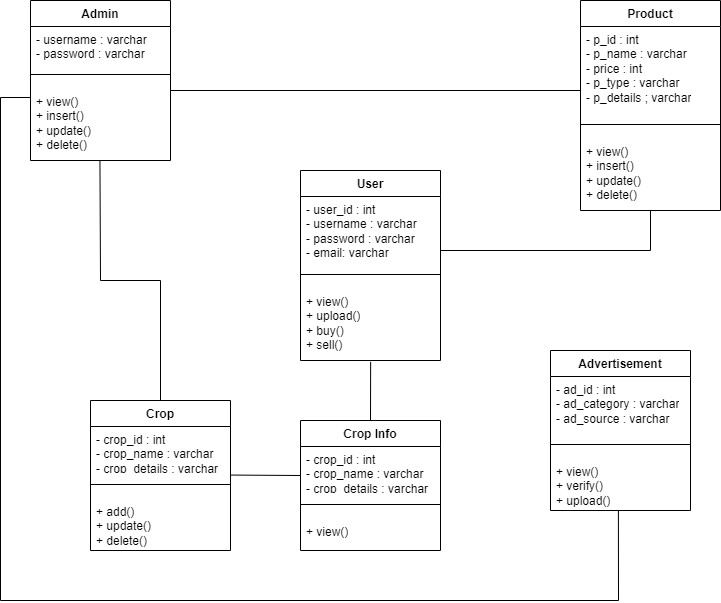

The diagram above was exported from draw.io. Its source (the exported page's mxGraphModel, read from the mxfile embedded in the PNG):
<mxGraphModel dx="1400" dy="664" grid="1" gridSize="10" guides="1" tooltips="1" connect="1" arrows="1" fold="1" page="1" pageScale="1" pageWidth="827" pageHeight="1169" math="0" shadow="0">
  <root>
    <mxCell id="0" />
    <mxCell id="1" parent="0" />
    <mxCell id="KpQzwdiNR5mbmS0-pFWd-14" value="Admin" style="swimlane;fontStyle=1;align=center;verticalAlign=top;childLayout=stackLayout;horizontal=1;startSize=26;horizontalStack=0;resizeParent=1;resizeParentMax=0;resizeLast=0;collapsible=1;marginBottom=0;whiteSpace=wrap;html=1;" vertex="1" parent="1">
      <mxGeometry x="88" y="303" width="140" height="160" as="geometry" />
    </mxCell>
    <mxCell id="KpQzwdiNR5mbmS0-pFWd-15" value="- username : varchar&lt;br&gt;- password : varchar" style="text;strokeColor=none;fillColor=none;align=left;verticalAlign=top;spacingLeft=4;spacingRight=4;overflow=hidden;rotatable=0;points=[[0,0.5],[1,0.5]];portConstraint=eastwest;whiteSpace=wrap;html=1;" vertex="1" parent="KpQzwdiNR5mbmS0-pFWd-14">
      <mxGeometry y="26" width="140" height="34" as="geometry" />
    </mxCell>
    <mxCell id="KpQzwdiNR5mbmS0-pFWd-16" value="" style="line;strokeWidth=1;fillColor=none;align=left;verticalAlign=middle;spacingTop=-1;spacingLeft=3;spacingRight=3;rotatable=0;labelPosition=right;points=[];portConstraint=eastwest;strokeColor=inherit;" vertex="1" parent="KpQzwdiNR5mbmS0-pFWd-14">
      <mxGeometry y="60" width="140" height="28" as="geometry" />
    </mxCell>
    <mxCell id="KpQzwdiNR5mbmS0-pFWd-17" value="+ view()&lt;br&gt;+ insert()&lt;br&gt;+ update()&lt;br&gt;+ delete()" style="text;strokeColor=none;fillColor=none;align=left;verticalAlign=top;spacingLeft=4;spacingRight=4;overflow=hidden;rotatable=0;points=[[0,0.5],[1,0.5]];portConstraint=eastwest;whiteSpace=wrap;html=1;" vertex="1" parent="KpQzwdiNR5mbmS0-pFWd-14">
      <mxGeometry y="88" width="140" height="72" as="geometry" />
    </mxCell>
    <mxCell id="KpQzwdiNR5mbmS0-pFWd-34" value="User" style="swimlane;fontStyle=1;align=center;verticalAlign=top;childLayout=stackLayout;horizontal=1;startSize=26;horizontalStack=0;resizeParent=1;resizeParentMax=0;resizeLast=0;collapsible=1;marginBottom=0;whiteSpace=wrap;html=1;" vertex="1" parent="1">
      <mxGeometry x="358" y="473" width="140" height="190" as="geometry" />
    </mxCell>
    <mxCell id="KpQzwdiNR5mbmS0-pFWd-35" value="- user_id : int&lt;br&gt;- username : varchar&lt;br&gt;- password : varchar&lt;br&gt;- email: varchar" style="text;strokeColor=none;fillColor=none;align=left;verticalAlign=top;spacingLeft=4;spacingRight=4;overflow=hidden;rotatable=0;points=[[0,0.5],[1,0.5]];portConstraint=eastwest;whiteSpace=wrap;html=1;" vertex="1" parent="KpQzwdiNR5mbmS0-pFWd-34">
      <mxGeometry y="26" width="140" height="64" as="geometry" />
    </mxCell>
    <mxCell id="KpQzwdiNR5mbmS0-pFWd-36" value="" style="line;strokeWidth=1;fillColor=none;align=left;verticalAlign=middle;spacingTop=-1;spacingLeft=3;spacingRight=3;rotatable=0;labelPosition=right;points=[];portConstraint=eastwest;strokeColor=inherit;" vertex="1" parent="KpQzwdiNR5mbmS0-pFWd-34">
      <mxGeometry y="90" width="140" height="28" as="geometry" />
    </mxCell>
    <mxCell id="KpQzwdiNR5mbmS0-pFWd-37" value="+ view()&lt;br&gt;+ upload()&lt;br&gt;+ buy()&lt;br&gt;+ sell()" style="text;strokeColor=none;fillColor=none;align=left;verticalAlign=top;spacingLeft=4;spacingRight=4;overflow=hidden;rotatable=0;points=[[0,0.5],[1,0.5]];portConstraint=eastwest;whiteSpace=wrap;html=1;" vertex="1" parent="KpQzwdiNR5mbmS0-pFWd-34">
      <mxGeometry y="118" width="140" height="72" as="geometry" />
    </mxCell>
    <mxCell id="KpQzwdiNR5mbmS0-pFWd-38" value="Product" style="swimlane;fontStyle=1;align=center;verticalAlign=top;childLayout=stackLayout;horizontal=1;startSize=26;horizontalStack=0;resizeParent=1;resizeParentMax=0;resizeLast=0;collapsible=1;marginBottom=0;whiteSpace=wrap;html=1;" vertex="1" parent="1">
      <mxGeometry x="638" y="303" width="140" height="210" as="geometry" />
    </mxCell>
    <mxCell id="KpQzwdiNR5mbmS0-pFWd-39" value="- p_id : int&lt;br&gt;- p_name : varchar&lt;br&gt;- price : int&lt;br&gt;- p_type : varchar&lt;br&gt;- p_details ; varchar" style="text;strokeColor=none;fillColor=none;align=left;verticalAlign=top;spacingLeft=4;spacingRight=4;overflow=hidden;rotatable=0;points=[[0,0.5],[1,0.5]];portConstraint=eastwest;whiteSpace=wrap;html=1;" vertex="1" parent="KpQzwdiNR5mbmS0-pFWd-38">
      <mxGeometry y="26" width="140" height="84" as="geometry" />
    </mxCell>
    <mxCell id="KpQzwdiNR5mbmS0-pFWd-40" value="" style="line;strokeWidth=1;fillColor=none;align=left;verticalAlign=middle;spacingTop=-1;spacingLeft=3;spacingRight=3;rotatable=0;labelPosition=right;points=[];portConstraint=eastwest;strokeColor=inherit;" vertex="1" parent="KpQzwdiNR5mbmS0-pFWd-38">
      <mxGeometry y="110" width="140" height="28" as="geometry" />
    </mxCell>
    <mxCell id="KpQzwdiNR5mbmS0-pFWd-41" value="+ view()&lt;br&gt;+ insert()&lt;br&gt;+ update()&lt;br&gt;+ delete()" style="text;strokeColor=none;fillColor=none;align=left;verticalAlign=top;spacingLeft=4;spacingRight=4;overflow=hidden;rotatable=0;points=[[0,0.5],[1,0.5]];portConstraint=eastwest;whiteSpace=wrap;html=1;" vertex="1" parent="KpQzwdiNR5mbmS0-pFWd-38">
      <mxGeometry y="138" width="140" height="72" as="geometry" />
    </mxCell>
    <mxCell id="KpQzwdiNR5mbmS0-pFWd-46" value="Crop" style="swimlane;fontStyle=1;align=center;verticalAlign=top;childLayout=stackLayout;horizontal=1;startSize=26;horizontalStack=0;resizeParent=1;resizeParentMax=0;resizeLast=0;collapsible=1;marginBottom=0;whiteSpace=wrap;html=1;" vertex="1" parent="1">
      <mxGeometry x="148" y="703" width="140" height="150" as="geometry" />
    </mxCell>
    <mxCell id="KpQzwdiNR5mbmS0-pFWd-47" value="- crop_id : int&lt;br&gt;- crop_name : varchar&lt;br&gt;- crop_details : varchar" style="text;strokeColor=none;fillColor=none;align=left;verticalAlign=top;spacingLeft=4;spacingRight=4;overflow=hidden;rotatable=0;points=[[0,0.5],[1,0.5]];portConstraint=eastwest;whiteSpace=wrap;html=1;" vertex="1" parent="KpQzwdiNR5mbmS0-pFWd-46">
      <mxGeometry y="26" width="140" height="44" as="geometry" />
    </mxCell>
    <mxCell id="KpQzwdiNR5mbmS0-pFWd-48" value="" style="line;strokeWidth=1;fillColor=none;align=left;verticalAlign=middle;spacingTop=-1;spacingLeft=3;spacingRight=3;rotatable=0;labelPosition=right;points=[];portConstraint=eastwest;strokeColor=inherit;" vertex="1" parent="KpQzwdiNR5mbmS0-pFWd-46">
      <mxGeometry y="70" width="140" height="28" as="geometry" />
    </mxCell>
    <mxCell id="KpQzwdiNR5mbmS0-pFWd-49" value="+ add()&lt;br&gt;+ update()&lt;br&gt;+ delete()" style="text;strokeColor=none;fillColor=none;align=left;verticalAlign=top;spacingLeft=4;spacingRight=4;overflow=hidden;rotatable=0;points=[[0,0.5],[1,0.5]];portConstraint=eastwest;whiteSpace=wrap;html=1;" vertex="1" parent="KpQzwdiNR5mbmS0-pFWd-46">
      <mxGeometry y="98" width="140" height="52" as="geometry" />
    </mxCell>
    <mxCell id="KpQzwdiNR5mbmS0-pFWd-50" value="Advertisement" style="swimlane;fontStyle=1;align=center;verticalAlign=top;childLayout=stackLayout;horizontal=1;startSize=26;horizontalStack=0;resizeParent=1;resizeParentMax=0;resizeLast=0;collapsible=1;marginBottom=0;whiteSpace=wrap;html=1;" vertex="1" parent="1">
      <mxGeometry x="608" y="653" width="140" height="160" as="geometry" />
    </mxCell>
    <mxCell id="KpQzwdiNR5mbmS0-pFWd-51" value="- ad_id : int&lt;br&gt;- ad_category : varchar&lt;br&gt;- ad_source : varchar" style="text;strokeColor=none;fillColor=none;align=left;verticalAlign=top;spacingLeft=4;spacingRight=4;overflow=hidden;rotatable=0;points=[[0,0.5],[1,0.5]];portConstraint=eastwest;whiteSpace=wrap;html=1;" vertex="1" parent="KpQzwdiNR5mbmS0-pFWd-50">
      <mxGeometry y="26" width="140" height="54" as="geometry" />
    </mxCell>
    <mxCell id="KpQzwdiNR5mbmS0-pFWd-52" value="" style="line;strokeWidth=1;fillColor=none;align=left;verticalAlign=middle;spacingTop=-1;spacingLeft=3;spacingRight=3;rotatable=0;labelPosition=right;points=[];portConstraint=eastwest;strokeColor=inherit;" vertex="1" parent="KpQzwdiNR5mbmS0-pFWd-50">
      <mxGeometry y="80" width="140" height="28" as="geometry" />
    </mxCell>
    <mxCell id="KpQzwdiNR5mbmS0-pFWd-53" value="+ view()&lt;br&gt;+ verify()&lt;br&gt;+ upload()" style="text;strokeColor=none;fillColor=none;align=left;verticalAlign=top;spacingLeft=4;spacingRight=4;overflow=hidden;rotatable=0;points=[[0,0.5],[1,0.5]];portConstraint=eastwest;whiteSpace=wrap;html=1;" vertex="1" parent="KpQzwdiNR5mbmS0-pFWd-50">
      <mxGeometry y="108" width="140" height="52" as="geometry" />
    </mxCell>
    <mxCell id="KpQzwdiNR5mbmS0-pFWd-54" value="" style="endArrow=none;html=1;rounded=0;" edge="1" parent="1">
      <mxGeometry relative="1" as="geometry">
        <mxPoint x="228" y="393" as="sourcePoint" />
        <mxPoint x="638" y="393" as="targetPoint" />
      </mxGeometry>
    </mxCell>
    <mxCell id="KpQzwdiNR5mbmS0-pFWd-55" value="" style="endArrow=none;html=1;rounded=0;" edge="1" parent="1">
      <mxGeometry relative="1" as="geometry">
        <mxPoint x="498" y="553" as="sourcePoint" />
        <mxPoint x="708" y="513" as="targetPoint" />
        <Array as="points">
          <mxPoint x="708" y="553" />
        </Array>
      </mxGeometry>
    </mxCell>
    <mxCell id="KpQzwdiNR5mbmS0-pFWd-56" value="Crop Info" style="swimlane;fontStyle=1;align=center;verticalAlign=top;childLayout=stackLayout;horizontal=1;startSize=26;horizontalStack=0;resizeParent=1;resizeParentMax=0;resizeLast=0;collapsible=1;marginBottom=0;whiteSpace=wrap;html=1;" vertex="1" parent="1">
      <mxGeometry x="358" y="723" width="140" height="130" as="geometry" />
    </mxCell>
    <mxCell id="KpQzwdiNR5mbmS0-pFWd-57" value="- crop_id : int&lt;br&gt;- crop_name : varchar&lt;br&gt;- crop_details : varchar" style="text;strokeColor=none;fillColor=none;align=left;verticalAlign=top;spacingLeft=4;spacingRight=4;overflow=hidden;rotatable=0;points=[[0,0.5],[1,0.5]];portConstraint=eastwest;whiteSpace=wrap;html=1;" vertex="1" parent="KpQzwdiNR5mbmS0-pFWd-56">
      <mxGeometry y="26" width="140" height="44" as="geometry" />
    </mxCell>
    <mxCell id="KpQzwdiNR5mbmS0-pFWd-58" value="" style="line;strokeWidth=1;fillColor=none;align=left;verticalAlign=middle;spacingTop=-1;spacingLeft=3;spacingRight=3;rotatable=0;labelPosition=right;points=[];portConstraint=eastwest;strokeColor=inherit;" vertex="1" parent="KpQzwdiNR5mbmS0-pFWd-56">
      <mxGeometry y="70" width="140" height="28" as="geometry" />
    </mxCell>
    <mxCell id="KpQzwdiNR5mbmS0-pFWd-59" value="+ view()" style="text;strokeColor=none;fillColor=none;align=left;verticalAlign=top;spacingLeft=4;spacingRight=4;overflow=hidden;rotatable=0;points=[[0,0.5],[1,0.5]];portConstraint=eastwest;whiteSpace=wrap;html=1;" vertex="1" parent="KpQzwdiNR5mbmS0-pFWd-56">
      <mxGeometry y="98" width="140" height="32" as="geometry" />
    </mxCell>
    <mxCell id="KpQzwdiNR5mbmS0-pFWd-60" value="" style="endArrow=none;html=1;rounded=0;exitX=0.496;exitY=0.999;exitDx=0;exitDy=0;exitPerimeter=0;entryX=0.5;entryY=0;entryDx=0;entryDy=0;" edge="1" parent="1" source="KpQzwdiNR5mbmS0-pFWd-17" target="KpQzwdiNR5mbmS0-pFWd-46">
      <mxGeometry relative="1" as="geometry">
        <mxPoint x="148" y="553" as="sourcePoint" />
        <mxPoint x="308" y="553" as="targetPoint" />
        <Array as="points">
          <mxPoint x="158" y="583" />
          <mxPoint x="218" y="583" />
        </Array>
      </mxGeometry>
    </mxCell>
    <mxCell id="KpQzwdiNR5mbmS0-pFWd-61" value="" style="endArrow=none;html=1;rounded=0;exitX=0.501;exitY=1.018;exitDx=0;exitDy=0;exitPerimeter=0;entryX=0.5;entryY=0;entryDx=0;entryDy=0;" edge="1" parent="1" source="KpQzwdiNR5mbmS0-pFWd-37" target="KpQzwdiNR5mbmS0-pFWd-56">
      <mxGeometry relative="1" as="geometry">
        <mxPoint x="418" y="723" as="sourcePoint" />
        <mxPoint x="578" y="723" as="targetPoint" />
      </mxGeometry>
    </mxCell>
    <mxCell id="KpQzwdiNR5mbmS0-pFWd-62" value="" style="endArrow=none;html=1;rounded=0;" edge="1" parent="1">
      <mxGeometry relative="1" as="geometry">
        <mxPoint x="288" y="777.55" as="sourcePoint" />
        <mxPoint x="358" y="778" as="targetPoint" />
      </mxGeometry>
    </mxCell>
    <mxCell id="KpQzwdiNR5mbmS0-pFWd-63" value="" style="endArrow=none;html=1;rounded=0;entryX=0.485;entryY=1.005;entryDx=0;entryDy=0;entryPerimeter=0;" edge="1" parent="1" target="KpQzwdiNR5mbmS0-pFWd-53">
      <mxGeometry relative="1" as="geometry">
        <mxPoint x="88" y="400" as="sourcePoint" />
        <mxPoint x="708" y="883" as="targetPoint" />
        <Array as="points">
          <mxPoint x="58" y="400" />
          <mxPoint x="58" y="903" />
          <mxPoint x="676" y="903" />
        </Array>
      </mxGeometry>
    </mxCell>
  </root>
</mxGraphModel>